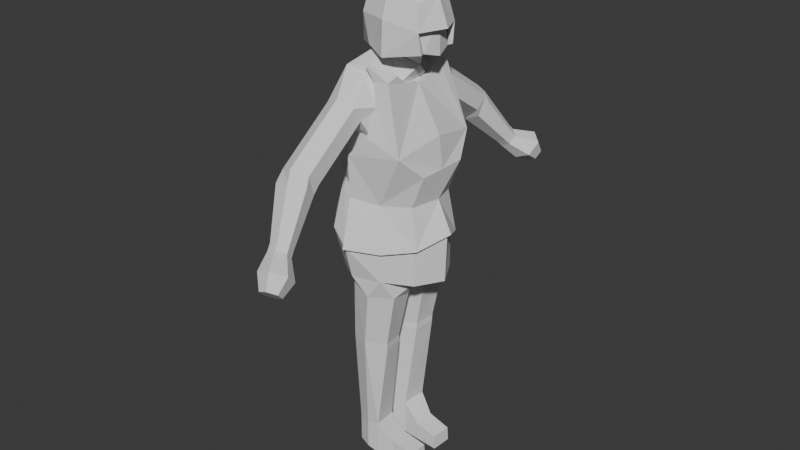 # Source: knight.blend  (saved by Blender 4.1.24; exported with 4.5.12 LTS)
import bpy
from mathutils import Matrix  # noqa: F401  (used for matrix-valued properties, if any)

bpy.ops.wm.read_factory_settings(use_empty=True)
scene = bpy.context.scene
scene.name = 'Scene'

# ---- collections
col_collection = bpy.data.collections.new('Collection'); scene.collection.children.link(col_collection)

# ---- world
world_world = bpy.data.worlds.new('World'); scene.world = world_world
world_world.use_nodes = True; world_world.node_tree.nodes.clear()
_N = world_world.node_tree.nodes; _L = world_world.node_tree.links
n0 = _N.new('ShaderNodeOutputWorld'); n0.name = 'World Output'; n0.location = (300, 300)
n1 = _N.new('ShaderNodeBackground'); n1.name = 'Background'; n1.location = (10, 300)
n1.inputs[0].default_value = (0.05088, 0.05088, 0.05088, 1.0)
_L.new(n1.outputs[0], n0.inputs[0])
n0.is_active_output = True
world_world.color = (0.05088, 0.05088, 0.05088)
world_world.use_sun_shadow = False
world_world.sun_shadow_jitter_overblur = 0.0

# ---- meshes
me_cube_001 = bpy.data.meshes.new('Cube.001')
me_cube_001.from_pydata([(-0.2701, 1.784e-07, 0.6227), (-0.3588, 0.0, 1.193), (-0.2701, 0.3326, 0.6227), (-0.1594, 0.5553, 1.288), (0.5821, 2.27e-07, 0.7957), (0.5435, 8.941e-08, 1.101), (0.5301, 0.2851, 0.06777), (0.144, 0.3921, 1.6), (-0.4363, 1.966e-07, 0.2669), (-0.1998, 0.4125, -0.2767), (0.5451, 2.528e-07, 0.4958), (-0.2501, -3.57e-08, 1.609), (-0.05479, 0.5033, 0.5103), (0.209, 0.4555, 1.39), (-0.235, 0.1581, -0.3968), (-0.4899, 2.332e-07, -0.06276), (0.0745, 0.0, -0.3411), (0.6932, 2.604e-07, 0.1859), (0.3707, 0.1182, -0.3789), (-0.0859, 0.4301, -0.2833), (0.3342, 0.3601, -0.4464), (0.1407, 0.5096, -0.4365), (-0.119, 0.1731, -0.5044), (0.0745, 0.02348, -0.5143), (0.3011, 0.1159, -0.5082), (-0.1286, 0.3903, -0.9856), (0.229, 0.3416, -0.9888), (0.06432, 0.469, -0.9804), (-0.1567, 0.1843, -0.9992), (0.007988, 0.05695, -1.008), (0.2009, 0.1356, -1.002), (-0.1286, 0.3871, -1.05), (0.229, 0.3384, -1.053), (0.06432, 0.4658, -1.045), (-0.1567, 0.1811, -1.063), (0.007988, 0.05374, -1.072), (0.2009, 0.1324, -1.067), (-0.04392, 0.5314, 0.9307), (0.4864, 0.4762, 1.006), (-0.1637, 0.3849, 1.687), (0.3072, 0.3995, 1.623), (-0.3588, 0.3671, 1.073), (0.05243, 0.3921, 1.72), (0.3072, 3.588e-08, 1.533), (-0.07711, 0.1377, 1.791), (-0.07711, 0.0, 1.791), (0.5821, 0.2594, 0.7957), (0.2231, 0.426, 0.4841), (0.4568, 0.2594, 0.4739), (0.3035, 0.5187, 0.057), (0.009788, 0.6845, 0.08357), (0.1601, 0.5139, 1.137), (0.6332, -2.421e-08, -0.3093), (0.4881, 0.2628, -0.3047), (0.4881, 0.2628, 0.06892), (0.6512, 2.421e-08, 0.1871), (0.3207, 0.3026, -0.3106), (0.2707, 0.4869, 0.057), (0.2707, 0.4869, -0.2422), (-0.0008937, 0.6443, 0.08357), (-0.0008937, 0.5563, -0.243), (-0.05479, 0.4359, 0.5103), (-0.04392, 0.4635, 0.9307), (0.1235, 0.5417, 1.288), (0.209, 0.3928, 1.39), (0.144, 0.3276, 1.6), (0.05243, 0.3276, 1.72), (0.3072, 0.2824, 1.658), (0.3072, 0.1654, 1.562), (0.2526, 0.2334, 1.597), (0.2526, 0.1654, 1.562), (0.251, 3.588e-08, 1.533), (-0.2349, 0.5285, 0.173), (-0.4366, 0.2642, 0.2199), (0.04027, 0.3888, 1.618), (-0.01987, 0.5051, 1.219), (-0.2612, 0.4189, 1.38), (-0.1554, 0.6421, 1.426), (0.1601, 0.4586, 1.137), (-0.08571, 0.4387, 1.16), (0.1275, 0.6285, 1.427), (-0.01202, 0.6787, 1.496), (0.01622, 1.28, 1.078), (0.1557, 1.215, 1.023), (-0.1272, 1.228, 1.019), (-0.1311, 1.111, 0.905), (0.1518, 1.098, 0.9086), (0.008371, 1.046, 0.8496), (0.3228, 4.512e-09, 1.689), (0.1305, 0.1377, 1.723), (0.02261, 0.08963, 1.792), (-0.02275, 0.1648, 1.911), (0.4883, 0.1648, 1.858), (-0.06791, 7.451e-09, 1.865), (0.1833, 0.2009, 1.865), (0.4345, 0.2009, 2.122), (0.5334, 0.0, 1.811), (0.5293, 0.0, 2.122), (0.1833, 0.1463, 1.839), (0.3518, -1.23e-09, 1.783), (-0.146, 0.3053, -2.006), (0.1103, 0.3465, -1.969), (-0.009161, 0.3611, -2.002), (-0.166, 0.1591, -2.015), (-0.04912, 0.0688, -2.021), (0.08506, 0.1052, -1.981), (-0.146, 0.3053, -2.29), (0.1103, 0.3465, -2.329), (-0.009161, 0.3611, -2.287), (-0.166, 0.1591, -2.3), (-0.04912, 0.0688, -2.306), (0.08506, 0.1052, -2.341), (0.2615, 0.2961, -2.143), (0.2474, 0.09369, -2.15), (0.2752, 0.2961, -2.338), (0.2611, 0.09369, -2.345), (0.05069, 1.352, 0.999), (0.1688, 1.254, 0.9436), (-0.1012, 1.339, 0.94), (-0.135, 1.227, 0.8255), (0.1351, 1.142, 0.8292), (-0.01686, 1.129, 0.7701), (0.1748, 1.619, 0.5955), (0.2479, 1.558, 0.5612), (0.08075, 1.611, 0.5589), (0.05984, 1.542, 0.4881), (0.227, 1.489, 0.4904), (0.133, 1.481, 0.4538), (0.1903, 1.666, 0.545), (0.2634, 1.605, 0.5107), (0.09628, 1.658, 0.5084), (0.07537, 1.589, 0.4376), (0.2425, 1.536, 0.4399), (0.1485, 1.528, 0.4033), (0.3175, 1.863, 0.4866), (0.4321, 1.767, 0.4329), (0.1702, 1.85, 0.4293), (0.1375, 1.742, 0.3184), (0.3993, 1.659, 0.3219), (0.252, 1.646, 0.2646), (0.3387, 1.924, 0.3351), (0.4098, 1.864, 0.3018), (0.2473, 1.916, 0.2996), (0.227, 1.848, 0.2307), (0.3895, 1.797, 0.2329), (0.2981, 1.789, 0.1974), (0.4944, 0.2802, -2.199), (0.4803, 0.07778, -2.206), (0.5035, 0.2802, -2.338), (0.4894, 0.07778, -2.345)], [], [(0, 1, 41, 2), (37, 38, 47, 12), (41, 1, 11, 39, 76), (2, 73, 8, 0), (47, 38, 46), (7, 65, 66, 42), (5, 38, 40, 67, 68, 43), (38, 5, 4, 46), (46, 4, 10, 48), (8, 9, 14, 15), (16, 14, 22, 23), (14, 9, 19, 22), (18, 16, 23, 24), (20, 24, 30, 26), (23, 22, 28, 29), (19, 21, 27, 25), (22, 19, 25, 28), (24, 23, 29, 30), (21, 20, 26, 27), (28, 25, 31, 34), (30, 29, 35, 36), (27, 26, 32, 33), (26, 30, 36, 32), (29, 28, 34, 35), (25, 27, 33, 31), (38, 37, 51), (66, 67, 40, 42), (7, 42, 40), (45, 44, 39, 11), (13, 7, 40), (47, 49, 50, 12), (10, 17, 6, 48), (6, 17, 55, 54), (47, 48, 6, 49), (58, 57, 54, 53), (52, 53, 54, 55), (49, 6, 54, 57), (50, 49, 57, 59), (52, 16, 18), (58, 60, 59, 57), (48, 47, 46), (59, 50, 12, 61), (62, 37, 12, 61), (51, 37, 62, 78), (64, 13, 51, 78), (7, 13, 64, 65), (38, 51, 13, 40), (68, 67, 69, 70), (43, 68, 70, 71), (67, 66, 69), (41, 62, 61, 2), (76, 79, 78, 62, 41), (3, 77, 84, 85), (2, 61, 59, 72), (72, 59, 60, 9), (72, 73, 2), (77, 3, 76, 39), (63, 80, 64, 78), (75, 63, 78, 79), (80, 81, 74, 64), (81, 77, 39, 74), (3, 75, 79, 76), (86, 87, 121, 120), (77, 81, 82, 84), (75, 3, 85, 87), (80, 63, 86, 83), (63, 75, 87, 86), (81, 80, 83, 82), (64, 74, 65), (65, 74, 39, 66), (88, 71, 70, 89), (70, 69, 66, 89), (90, 45, 93), (98, 99, 88, 90), (88, 89, 66, 90), (44, 90, 66, 39), (45, 90, 44), (92, 95, 97, 96), (90, 91, 94, 98), (94, 92, 96, 99, 98), (91, 90, 93), (8, 73, 9), (72, 9, 73), (52, 18, 53), (53, 18, 56, 58), (58, 21, 60), (18, 24, 20, 56), (56, 58, 20), (20, 21, 58), (21, 19, 60), (9, 60, 19), (32, 36, 105, 101), (35, 34, 103, 104), (31, 33, 102, 100), (34, 31, 100, 103), (36, 35, 104, 105), (33, 32, 101, 102), (102, 101, 107, 108), (101, 105, 113, 112), (104, 103, 109, 110), (100, 102, 108, 106), (103, 100, 106, 109), (105, 104, 110, 111), (114, 112, 146, 148), (105, 111, 115, 113), (107, 101, 112, 114), (111, 107, 114, 115), (106, 108, 107, 111, 110, 109), (121, 119, 125, 127), (85, 84, 118, 119), (82, 83, 117, 116), (87, 85, 119, 121), (83, 86, 120, 117), (84, 82, 116, 118), (126, 127, 133, 132), (117, 120, 126, 123), (118, 116, 122, 124), (120, 121, 127, 126), (119, 118, 124, 125), (116, 117, 123, 122), (133, 131, 137, 139), (125, 124, 130, 131), (122, 123, 129, 128), (127, 125, 131, 133), (123, 126, 132, 129), (124, 122, 128, 130), (138, 139, 145, 144), (129, 132, 138, 135), (130, 128, 134, 136), (132, 133, 139, 138), (131, 130, 136, 137), (128, 129, 135, 134), (142, 140, 141, 144, 145, 143), (137, 136, 142, 143), (134, 135, 141, 140), (139, 137, 143, 145), (135, 138, 144, 141), (136, 134, 140, 142), (146, 147, 149, 148), (112, 113, 147, 146), (113, 115, 149, 147), (115, 114, 148, 149)])
_uv = me_cube_001.uv_layers.new(name='UVMap')
_uv.uv.foreach_set('vector', [0.375, 0.0, 0.625, 0.0, 0.625, 0.25, 0.375, 0.25, 0.625, 0.375, 0.625, 0.5, 0.0, 0.0, 0.0, 0.0, 0.625, 0.25, 0.625, 0.0, 0.625, 0.0, 0.625, 0.25, 0.625, 0.25, 0.375, 0.25, 0.0, 0.0, 0.0, 0.0, 0.375, 0.0, 0.0, 0.0, 0.625, 0.5, 0.0, 0.0, 0.0, 0.0, 0.0, 0.0, 0.0, 0.0, 0.0, 0.0, 0.625, 0.75, 0.625, 0.5, 0.625, 0.5, 0.625, 0.625, 0.625, 0.6875, 0.625, 0.75, 0.625, 0.5, 0.625, 0.75, 0.375, 0.75, 0.0, 0.0, 0.0, 0.0, 0.375, 0.75, 0.375, 0.75, 0.0, 0.0, 0.375, 0.0, 0.375, 0.25, 0.375, 0.25, 0.375, 0.0, 0.25, 0.5, 0.125, 0.5, 0.125, 0.5, 0.25, 0.5, 0.375, 0.25, 0.375, 0.25, 0.375, 0.25, 0.375, 0.25, 0.375, 0.5, 0.25, 0.5, 0.25, 0.5, 0.375, 0.5, 0.375, 0.5, 0.375, 0.5, 0.375, 0.5, 0.375, 0.5, 0.25, 0.5, 0.125, 0.5, 0.125, 0.5, 0.25, 0.5, 0.375, 0.25, 0.25, 0.5, 0.25, 0.5, 0.375, 0.25, 0.375, 0.25, 0.375, 0.25, 0.375, 0.25, 0.375, 0.25, 0.375, 0.5, 0.25, 0.5, 0.25, 0.5, 0.375, 0.5, 0.25, 0.5, 0.375, 0.5, 0.375, 0.5, 0.25, 0.5, 0.375, 0.25, 0.375, 0.25, 0.375, 0.25, 0.375, 0.25, 0.375, 0.5, 0.25, 0.5, 0.25, 0.5, 0.375, 0.5, 0.25, 0.5, 0.375, 0.5, 0.375, 0.5, 0.25, 0.5, 0.375, 0.5, 0.375, 0.5, 0.375, 0.5, 0.375, 0.5, 0.25, 0.5, 0.125, 0.5, 0.125, 0.5, 0.25, 0.5, 0.375, 0.25, 0.25, 0.5, 0.25, 0.5, 0.375, 0.25, 0.625, 0.5, 0.625, 0.375, 0.0, 0.0, 0.0, 0.0, 0.625, 0.625, 0.625, 0.5, 0.0, 0.0, 0.0, 0.0, 0.0, 0.0, 0.625, 0.5, 0.0, 0.0, 0.0, 0.0, 0.625, 0.25, 0.625, 0.0, 0.0, 0.0, 0.0, 0.0, 0.625, 0.5, 0.0, 0.0, 0.0, 0.0, 0.0, 0.0, 0.0, 0.0, 0.375, 0.75, 0.375, 0.75, 0.0, 0.0, 0.0, 0.0, 0.0, 0.0, 0.375, 0.75, 0.375, 0.75, 0.0, 0.0, 0.0, 0.0, 0.0, 0.0, 0.0, 0.0, 0.0, 0.0, 0.0, 0.0, 0.0, 0.0, 0.0, 0.0, 0.0, 0.0, 0.0, 0.0, 0.0, 0.0, 0.0, 0.0, 0.375, 0.75, 0.0, 0.0, 0.0, 0.0, 0.0, 0.0, 0.0, 0.0, 0.0, 0.0, 0.0, 0.0, 0.0, 0.0, 0.0, 0.0, 0.0, 0.0, 0.25, 0.5, 0.375, 0.5, 0.0, 0.0, 0.0, 0.0, 0.0, 0.0, 0.0, 0.0, 0.0, 0.0, 0.0, 0.0, 0.0, 0.0, 0.0, 0.0, 0.0, 0.0, 0.0, 0.0, 0.0, 0.0, 0.0, 0.0, 0.625, 0.375, 0.0, 0.0, 0.0, 0.0, 0.0, 0.0, 0.625, 0.375, 0.0, 0.0, 0.0, 0.0, 0.0, 0.0, 0.0, 0.0, 0.0, 0.0, 0.0, 0.0, 0.0, 0.0, 0.0, 0.0, 0.0, 0.0, 0.0, 0.0, 0.625, 0.5, 0.0, 0.0, 0.0, 0.0, 0.625, 0.5, 0.625, 0.6875, 0.625, 0.625, 0.625, 0.625, 0.625, 0.6875, 0.625, 0.75, 0.625, 0.6875, 0.625, 0.6875, 0.625, 0.75, 0.625, 0.625, 0.0, 0.0, 0.625, 0.625, 0.625, 0.25, 0.0, 0.0, 0.0, 0.0, 0.375, 0.25, 0.625, 0.25, 0.3125, 0.125, 0.0, 0.0, 0.0, 0.0, 0.625, 0.25, 0.5479, 0.2192, 0.5458, 0.2183, 0.5458, 0.2183, 0.5479, 0.2192, 0.375, 0.25, 0.0, 0.0, 0.0, 0.0, 0.375, 0.25, 0.0, 0.0, 0.0, 0.0, 0.0, 0.0, 0.0, 0.0, 0.375, 0.25, 0.0, 0.0, 0.375, 0.25, 0.5458, 0.2183, 0.5479, 0.2192, 0.625, 0.25, 0.625, 0.25, 0.07887, 0.03155, 0.08119, 0.03247, 0.0, 0.0, 0.0, 0.0, 0.2904, 0.1162, 0.07887, 0.03155, 0.0, 0.0, 0.3125, 0.125, 0.08119, 0.03247, 0.3439, 0.1376, 0.3125, 0.125, 0.0, 0.0, 0.3439, 0.1376, 0.5458, 0.2183, 0.625, 0.25, 0.3125, 0.125, 0.5479, 0.2192, 0.2904, 0.1162, 0.3125, 0.125, 0.625, 0.25, 0.07887, 0.03155, 0.2904, 0.1162, 0.2904, 0.1162, 0.07887, 0.03155, 0.5458, 0.2183, 0.3439, 0.1376, 0.3439, 0.1376, 0.5458, 0.2183, 0.2904, 0.1162, 0.5479, 0.2192, 0.5479, 0.2192, 0.2904, 0.1162, 0.08119, 0.03247, 0.07887, 0.03155, 0.07887, 0.03155, 0.08119, 0.03247, 0.07887, 0.03155, 0.2904, 0.1162, 0.2904, 0.1162, 0.07887, 0.03155, 0.3439, 0.1376, 0.08119, 0.03247, 0.08119, 0.03247, 0.3439, 0.1376, 0.0, 0.0, 0.3125, 0.125, 0.0, 0.0, 0.0, 0.0, 0.3125, 0.125, 0.625, 0.25, 0.0, 0.0, 0.0, 0.0, 0.625, 0.75, 0.625, 0.6875, 0.0, 0.0, 0.625, 0.6875, 0.625, 0.625, 0.0, 0.0, 0.0, 0.0, 0.0, 0.0, 0.0, 0.0, 0.0, 0.0, 0.25, 0.5339, 0.3193, 0.625, 0.0, 0.0, 0.0, 0.0, 0.0, 0.0, 0.0, 0.0, 0.0, 0.0, 0.0, 0.0, 0.0, 0.0, 0.0, 0.0, 0.0, 0.0, 0.625, 0.25, 0.0, 0.0, 0.0, 0.0, 0.0, 0.0, 0.375, 0.5, 0.5, 0.5, 0.5, 0.625, 0.375, 0.625, 0.0, 0.0, 0.375, 0.25, 0.375, 0.375, 0.25, 0.5339, 0.25, 0.5, 0.375, 0.5, 0.375, 0.625, 0.3193, 0.625, 0.25, 0.5339, 0.375, 0.25, 0.0, 0.0, 0.0, 0.0, 0.0, 0.0, 0.0, 0.0, 0.375, 0.25, 0.375, 0.25, 0.375, 0.25, 0.0, 0.0, 0.0, 0.0, 0.375, 0.5, 0.0, 0.0, 0.0, 0.0, 0.375, 0.5, 0.1875, 0.25, 0.0, 0.0, 0.0, 0.0, 0.25, 0.5, 0.0, 0.0, 0.0, 0.0, 0.0, 0.0, 0.0, 0.0, 0.0, 0.0, 0.1875, 0.25, 0.0, 0.0, 0.0, 0.0, 0.0, 0.0, 0.25, 0.5, 0.0, 0.0, 0.25, 0.5, 0.375, 0.25, 0.0, 0.0, 0.0, 0.0, 0.0, 0.0, 0.375, 0.25, 0.375, 0.5, 0.375, 0.5, 0.375, 0.5, 0.375, 0.5, 0.25, 0.5, 0.125, 0.5, 0.125, 0.5, 0.25, 0.5, 0.375, 0.25, 0.25, 0.5, 0.25, 0.5, 0.375, 0.25, 0.375, 0.25, 0.375, 0.25, 0.375, 0.25, 0.375, 0.25, 0.375, 0.5, 0.25, 0.5, 0.25, 0.5, 0.375, 0.5, 0.25, 0.5, 0.375, 0.5, 0.375, 0.5, 0.25, 0.5, 0.25, 0.5, 0.375, 0.5, 0.375, 0.5, 0.25, 0.5, 0.375, 0.5, 0.375, 0.5, 0.375, 0.5, 0.375, 0.5, 0.25, 0.5, 0.125, 0.5, 0.125, 0.5, 0.25, 0.5, 0.375, 0.25, 0.25, 0.5, 0.25, 0.5, 0.375, 0.25, 0.375, 0.25, 0.375, 0.25, 0.375, 0.25, 0.375, 0.25, 0.375, 0.5, 0.25, 0.5, 0.25, 0.5, 0.375, 0.5, 0.375, 0.5, 0.375, 0.5, 0.375, 0.5, 0.375, 0.5, 0.375, 0.5, 0.375, 0.5, 0.375, 0.5, 0.375, 0.5, 0.375, 0.5, 0.375, 0.5, 0.375, 0.5, 0.375, 0.5, 0.0, 0.0, 0.0, 0.0, 0.0, 0.0, 0.0, 0.0, 0.375, 0.25, 0.25, 0.5, 0.0, 0.0, 0.375, 0.5, 0.25, 0.5, 0.375, 0.25, 0.2904, 0.1162, 0.5479, 0.2192, 0.5479, 0.2192, 0.2904, 0.1162, 0.5479, 0.2192, 0.5458, 0.2183, 0.5458, 0.2183, 0.5479, 0.2192, 0.3439, 0.1376, 0.08119, 0.03247, 0.08119, 0.03247, 0.3439, 0.1376, 0.2904, 0.1162, 0.5479, 0.2192, 0.5479, 0.2192, 0.2904, 0.1162, 0.08119, 0.03247, 0.07887, 0.03155, 0.07887, 0.03155, 0.08119, 0.03247, 0.5458, 0.2183, 0.3439, 0.1376, 0.3439, 0.1376, 0.5458, 0.2183, 0.07887, 0.03155, 0.2904, 0.1162, 0.2904, 0.1162, 0.07887, 0.03155, 0.08119, 0.03247, 0.07887, 0.03155, 0.07887, 0.03155, 0.08119, 0.03247, 0.5458, 0.2183, 0.3439, 0.1376, 0.3439, 0.1376, 0.5458, 0.2183, 0.07887, 0.03155, 0.2904, 0.1162, 0.2904, 0.1162, 0.07887, 0.03155, 0.5479, 0.2192, 0.5458, 0.2183, 0.5458, 0.2183, 0.5479, 0.2192, 0.3439, 0.1376, 0.08119, 0.03247, 0.08119, 0.03247, 0.3439, 0.1376, 0.2904, 0.1162, 0.5479, 0.2192, 0.5479, 0.2192, 0.2904, 0.1162, 0.5479, 0.2192, 0.5458, 0.2183, 0.5458, 0.2183, 0.5479, 0.2192, 0.3439, 0.1376, 0.08119, 0.03247, 0.08119, 0.03247, 0.3439, 0.1376, 0.2904, 0.1162, 0.5479, 0.2192, 0.5479, 0.2192, 0.2904, 0.1162, 0.08119, 0.03247, 0.07887, 0.03155, 0.07887, 0.03155, 0.08119, 0.03247, 0.5458, 0.2183, 0.3439, 0.1376, 0.3439, 0.1376, 0.5458, 0.2183, 0.07887, 0.03155, 0.2904, 0.1162, 0.2904, 0.1162, 0.07887, 0.03155, 0.08119, 0.03247, 0.07887, 0.03155, 0.07887, 0.03155, 0.08119, 0.03247, 0.5458, 0.2183, 0.3439, 0.1376, 0.3439, 0.1376, 0.5458, 0.2183, 0.07887, 0.03155, 0.2904, 0.1162, 0.2904, 0.1162, 0.07887, 0.03155, 0.5479, 0.2192, 0.5458, 0.2183, 0.5458, 0.2183, 0.5479, 0.2192, 0.3439, 0.1376, 0.08119, 0.03247, 0.08119, 0.03247, 0.3439, 0.1376, 0.5458, 0.2183, 0.3439, 0.1376, 0.08119, 0.03247, 0.07887, 0.03155, 0.2904, 0.1162, 0.5479, 0.2192, 0.5479, 0.2192, 0.5458, 0.2183, 0.5458, 0.2183, 0.5479, 0.2192, 0.3439, 0.1376, 0.08119, 0.03247, 0.08119, 0.03247, 0.3439, 0.1376, 0.2904, 0.1162, 0.5479, 0.2192, 0.5479, 0.2192, 0.2904, 0.1162, 0.08119, 0.03247, 0.07887, 0.03155, 0.07887, 0.03155, 0.08119, 0.03247, 0.5458, 0.2183, 0.3439, 0.1376, 0.3439, 0.1376, 0.5458, 0.2183, 0.375, 0.5, 0.375, 0.5, 0.375, 0.5, 0.375, 0.5, 0.375, 0.5, 0.375, 0.5, 0.375, 0.5, 0.375, 0.5, 0.375, 0.5, 0.375, 0.5, 0.375, 0.5, 0.375, 0.5, 0.0, 0.0, 0.0, 0.0, 0.0, 0.0, 0.0, 0.0])
me_cube_001.update()
me_cube_003 = bpy.data.meshes.new('Cube.003')
me_cube_003.from_pydata([(-0.03647, 0.1648, 1.838), (-0.02275, 0.1648, 2.333), (0.4883, 0.1648, 1.858), (0.4247, 0.1648, 2.255), (-0.2618, 7.451e-09, 1.777), (-0.06791, 7.451e-09, 2.379), (-0.06791, 0.2009, 2.122), (0.1833, 0.2875, 1.808), (0.1833, 0.2009, 2.379), (0.4699, 0.2009, 2.044), (0.4699, 7.451e-09, 2.301), (-0.1627, 0.0, 2.122), (0.1833, 0.2767, 2.122), (0.5646, 0.0, 2.044), (0.1833, 0.0, 2.476)], [], [(11, 5, 1, 6), (4, 11, 6, 0), (0, 6, 12, 7), (6, 1, 8, 12), (12, 8, 3, 9), (7, 12, 9, 2), (9, 3, 10, 13), (3, 8, 14, 10), (8, 1, 5, 14)])
_uv = me_cube_003.uv_layers.new(name='UVMap')
_uv.uv.foreach_set('vector', [0.5, 0.125, 0.625, 0.125, 0.625, 0.25, 0.5, 0.25, 0.375, 0.125, 0.5, 0.125, 0.5, 0.25, 0.375, 0.25, 0.375, 0.25, 0.5, 0.25, 0.5, 0.375, 0.375, 0.375, 0.5, 0.25, 0.625, 0.25, 0.625, 0.375, 0.5, 0.375, 0.5, 0.375, 0.625, 0.375, 0.625, 0.5, 0.5, 0.5, 0.375, 0.375, 0.5, 0.375, 0.5, 0.5, 0.375, 0.5, 0.5, 0.5, 0.625, 0.5, 0.625, 0.625, 0.5, 0.625, 0.625, 0.5, 0.75, 0.5, 0.75, 0.625, 0.625, 0.625, 0.75, 0.5, 0.875, 0.5, 0.875, 0.625, 0.75, 0.625])
me_cube_003.update()

# ---- objects
ob_knight = bpy.data.objects.new('Knight', me_cube_001)
ob_empty = bpy.data.objects.new('Empty', None)
ob_empty_001 = bpy.data.objects.new('Empty.001', None)
ob_breastplate = bpy.data.objects.new('Breastplate', None)
ob_empty_002 = bpy.data.objects.new('Empty.002', None)
ob_knight_001 = bpy.data.objects.new('Knight.001', me_cube_003)

# ---- transforms, parenting, visibility, modifiers, constraints
ob_knight.location = (0.0, 0.0, 0.0)
_m = ob_knight.modifiers.new('Mirror', 'MIRROR')
_m.use_axis = (False, True, False)
ob_empty.location = (-3.065, 0.01134, 0.01134)
ob_empty.rotation_euler = (1.571, -0.0, 1.571)
ob_empty.empty_display_type = 'IMAGE'
ob_empty.empty_display_size = 5.0
ob_empty_001.location = (4.768e-07, -3.143, 0.01134)
ob_empty_001.rotation_euler = (1.571, 0.0, 3.142)
ob_empty_001.empty_display_type = 'IMAGE'
ob_empty_001.empty_display_size = 5.0
ob_breastplate.location = (0.3236, -3.027, 0.9002)
ob_breastplate.rotation_euler = (1.571, 0.0, 3.142)
ob_breastplate.scale = (-0.339, 0.339, 0.339)
ob_breastplate.empty_display_type = 'IMAGE'
ob_breastplate.empty_display_size = 5.0
ob_empty_002.location = (-2.972, 0.01158, 0.8601)
ob_empty_002.rotation_euler = (1.571, -0.0, 1.571)
ob_empty_002.scale = (0.3258, 0.3258, 0.3258)
ob_empty_002.empty_display_type = 'IMAGE'
ob_empty_002.empty_display_size = 5.0
ob_knight_001.location = (0.0, 0.0, 0.0)
_m = ob_knight_001.modifiers.new('Mirror', 'MIRROR')
_m.use_axis = (False, True, False)
_m = ob_knight_001.modifiers.new('Solidify', 'SOLIDIFY')
_m.thickness = -0.05

# ---- collection membership
col_collection.objects.link(ob_knight)
col_collection.objects.link(ob_empty)
col_collection.objects.link(ob_empty_001)
col_collection.objects.link(ob_breastplate)
col_collection.objects.link(ob_empty_002)
col_collection.objects.link(ob_knight_001)

# ---- scene / render settings (as saved in the file)
scene.frame_start = 1; scene.frame_end = 250; scene.frame_set(1)
scene.render.engine = 'BLENDER_EEVEE_NEXT'
scene.cycles.sampling_pattern = 'TABULATED_SOBOL'
scene.eevee.ray_tracing_options.trace_max_roughness = 0.0
bpy.context.view_layer.update()

# ---- added for rendering (the .blend has no active camera and no usable light): camera, sun
cam_auto = bpy.data.cameras.new('AutoCamera')
cam_auto.lens = 50.0
cam_auto.sensor_width = 36.0
cam_auto.clip_end = 1000.0
ob_auto_camera = bpy.data.objects.new('AutoCamera', cam_auto)
scene.collection.objects.link(ob_auto_camera)
ob_auto_camera.location = (5.94788, -7.0155, 4.76724)
ob_auto_camera.rotation_euler = (1.09748, -7.21219e-08, 0.694738)
scene.camera = ob_auto_camera
light_auto_sun = bpy.data.lights.new('AutoSun', 'SUN')
light_auto_sun.energy = 3.0
light_auto_sun.angle = 0.0523599
ob_auto_sun = bpy.data.objects.new('AutoSun', light_auto_sun)
scene.collection.objects.link(ob_auto_sun)
ob_auto_sun.rotation_euler = (0.872665, 0.174533, 0.523599)
bpy.context.view_layer.update()
